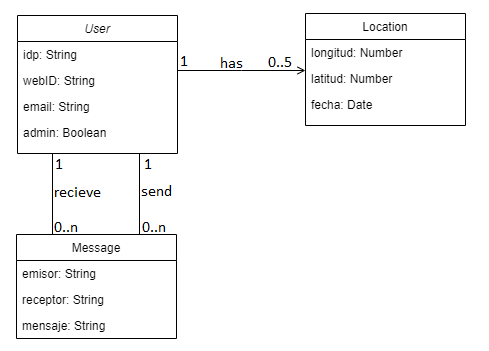

The diagram above was exported from draw.io. Its source (the exported page's mxGraphModel, read from the mxfile embedded in the PNG):
<mxGraphModel dx="782" dy="469" grid="1" gridSize="10" guides="1" tooltips="1" connect="1" arrows="1" fold="1" page="1" pageScale="1" pageWidth="827" pageHeight="1169" math="0" shadow="0">
  <root>
    <mxCell id="WIyWlLk6GJQsqaUBKTNV-0" />
    <mxCell id="WIyWlLk6GJQsqaUBKTNV-1" parent="WIyWlLk6GJQsqaUBKTNV-0" />
    <mxCell id="zkfFHV4jXpPFQw0GAbJ--0" value="User" style="swimlane;fontStyle=2;align=center;verticalAlign=top;childLayout=stackLayout;horizontal=1;startSize=26;horizontalStack=0;resizeParent=1;resizeLast=0;collapsible=1;marginBottom=0;rounded=0;shadow=0;strokeWidth=1;" parent="WIyWlLk6GJQsqaUBKTNV-1" vertex="1">
      <mxGeometry x="220" y="120" width="160" height="138" as="geometry">
        <mxRectangle x="230" y="140" width="160" height="26" as="alternateBounds" />
      </mxGeometry>
    </mxCell>
    <mxCell id="zkfFHV4jXpPFQw0GAbJ--1" value="idp: String&#10;&#10;" style="text;align=left;verticalAlign=top;spacingLeft=4;spacingRight=4;overflow=hidden;rotatable=0;points=[[0,0.5],[1,0.5]];portConstraint=eastwest;" parent="zkfFHV4jXpPFQw0GAbJ--0" vertex="1">
      <mxGeometry y="26" width="160" height="26" as="geometry" />
    </mxCell>
    <mxCell id="zkfFHV4jXpPFQw0GAbJ--2" value="webID: String" style="text;align=left;verticalAlign=top;spacingLeft=4;spacingRight=4;overflow=hidden;rotatable=0;points=[[0,0.5],[1,0.5]];portConstraint=eastwest;rounded=0;shadow=0;html=0;" parent="zkfFHV4jXpPFQw0GAbJ--0" vertex="1">
      <mxGeometry y="52" width="160" height="26" as="geometry" />
    </mxCell>
    <mxCell id="zkfFHV4jXpPFQw0GAbJ--3" value="email: String" style="text;align=left;verticalAlign=top;spacingLeft=4;spacingRight=4;overflow=hidden;rotatable=0;points=[[0,0.5],[1,0.5]];portConstraint=eastwest;rounded=0;shadow=0;html=0;" parent="zkfFHV4jXpPFQw0GAbJ--0" vertex="1">
      <mxGeometry y="78" width="160" height="26" as="geometry" />
    </mxCell>
    <mxCell id="g1bQH-CIJUpwnIOQeACq-1" value="admin: Boolean" style="text;align=left;verticalAlign=top;spacingLeft=4;spacingRight=4;overflow=hidden;rotatable=0;points=[[0,0.5],[1,0.5]];portConstraint=eastwest;rounded=0;shadow=0;html=0;" vertex="1" parent="zkfFHV4jXpPFQw0GAbJ--0">
      <mxGeometry y="104" width="160" height="26" as="geometry" />
    </mxCell>
    <mxCell id="zkfFHV4jXpPFQw0GAbJ--6" value="Message" style="swimlane;fontStyle=0;align=center;verticalAlign=top;childLayout=stackLayout;horizontal=1;startSize=26;horizontalStack=0;resizeParent=1;resizeLast=0;collapsible=1;marginBottom=0;rounded=0;shadow=0;strokeWidth=1;" parent="WIyWlLk6GJQsqaUBKTNV-1" vertex="1">
      <mxGeometry x="220" y="300" width="160" height="104" as="geometry">
        <mxRectangle x="130" y="380" width="160" height="26" as="alternateBounds" />
      </mxGeometry>
    </mxCell>
    <mxCell id="zkfFHV4jXpPFQw0GAbJ--7" value="emisor: String" style="text;align=left;verticalAlign=top;spacingLeft=4;spacingRight=4;overflow=hidden;rotatable=0;points=[[0,0.5],[1,0.5]];portConstraint=eastwest;" parent="zkfFHV4jXpPFQw0GAbJ--6" vertex="1">
      <mxGeometry y="26" width="160" height="26" as="geometry" />
    </mxCell>
    <mxCell id="zkfFHV4jXpPFQw0GAbJ--8" value="receptor: String" style="text;align=left;verticalAlign=top;spacingLeft=4;spacingRight=4;overflow=hidden;rotatable=0;points=[[0,0.5],[1,0.5]];portConstraint=eastwest;rounded=0;shadow=0;html=0;" parent="zkfFHV4jXpPFQw0GAbJ--6" vertex="1">
      <mxGeometry y="52" width="160" height="26" as="geometry" />
    </mxCell>
    <mxCell id="g1bQH-CIJUpwnIOQeACq-3" value="mensaje: String" style="text;align=left;verticalAlign=top;spacingLeft=4;spacingRight=4;overflow=hidden;rotatable=0;points=[[0,0.5],[1,0.5]];portConstraint=eastwest;rounded=0;shadow=0;html=0;" vertex="1" parent="zkfFHV4jXpPFQw0GAbJ--6">
      <mxGeometry y="78" width="160" height="26" as="geometry" />
    </mxCell>
    <mxCell id="zkfFHV4jXpPFQw0GAbJ--17" value="Location" style="swimlane;fontStyle=0;align=center;verticalAlign=top;childLayout=stackLayout;horizontal=1;startSize=26;horizontalStack=0;resizeParent=1;resizeLast=0;collapsible=1;marginBottom=0;rounded=0;shadow=0;strokeWidth=1;" parent="WIyWlLk6GJQsqaUBKTNV-1" vertex="1">
      <mxGeometry x="508" y="118" width="160" height="112" as="geometry">
        <mxRectangle x="508" y="120" width="160" height="26" as="alternateBounds" />
      </mxGeometry>
    </mxCell>
    <mxCell id="zkfFHV4jXpPFQw0GAbJ--18" value="longitud: Number&#10;" style="text;align=left;verticalAlign=top;spacingLeft=4;spacingRight=4;overflow=hidden;rotatable=0;points=[[0,0.5],[1,0.5]];portConstraint=eastwest;" parent="zkfFHV4jXpPFQw0GAbJ--17" vertex="1">
      <mxGeometry y="26" width="160" height="26" as="geometry" />
    </mxCell>
    <mxCell id="zkfFHV4jXpPFQw0GAbJ--19" value="latitud: Number" style="text;align=left;verticalAlign=top;spacingLeft=4;spacingRight=4;overflow=hidden;rotatable=0;points=[[0,0.5],[1,0.5]];portConstraint=eastwest;rounded=0;shadow=0;html=0;" parent="zkfFHV4jXpPFQw0GAbJ--17" vertex="1">
      <mxGeometry y="52" width="160" height="26" as="geometry" />
    </mxCell>
    <mxCell id="zkfFHV4jXpPFQw0GAbJ--20" value="fecha: Date" style="text;align=left;verticalAlign=top;spacingLeft=4;spacingRight=4;overflow=hidden;rotatable=0;points=[[0,0.5],[1,0.5]];portConstraint=eastwest;rounded=0;shadow=0;html=0;" parent="zkfFHV4jXpPFQw0GAbJ--17" vertex="1">
      <mxGeometry y="78" width="160" height="26" as="geometry" />
    </mxCell>
    <mxCell id="zkfFHV4jXpPFQw0GAbJ--26" value="" style="endArrow=open;shadow=0;strokeWidth=1;rounded=0;endFill=1;edgeStyle=elbowEdgeStyle;elbow=vertical;" parent="WIyWlLk6GJQsqaUBKTNV-1" source="zkfFHV4jXpPFQw0GAbJ--0" target="zkfFHV4jXpPFQw0GAbJ--17" edge="1">
      <mxGeometry x="0.5" y="41" relative="1" as="geometry">
        <mxPoint x="380" y="192" as="sourcePoint" />
        <mxPoint x="540" y="192" as="targetPoint" />
        <mxPoint x="-40" y="32" as="offset" />
      </mxGeometry>
    </mxCell>
    <mxCell id="zkfFHV4jXpPFQw0GAbJ--27" value="1" style="resizable=0;align=left;verticalAlign=bottom;labelBackgroundColor=none;fontSize=12;" parent="zkfFHV4jXpPFQw0GAbJ--26" connectable="0" vertex="1">
      <mxGeometry x="-1" relative="1" as="geometry">
        <mxPoint y="4" as="offset" />
      </mxGeometry>
    </mxCell>
    <mxCell id="zkfFHV4jXpPFQw0GAbJ--28" value="0..n" style="resizable=0;align=right;verticalAlign=bottom;labelBackgroundColor=none;fontSize=12;" parent="zkfFHV4jXpPFQw0GAbJ--26" connectable="0" vertex="1">
      <mxGeometry x="1" relative="1" as="geometry">
        <mxPoint x="-7" y="4" as="offset" />
      </mxGeometry>
    </mxCell>
    <mxCell id="zkfFHV4jXpPFQw0GAbJ--29" value="has" style="text;html=1;resizable=0;points=[];;align=center;verticalAlign=middle;labelBackgroundColor=none;rounded=0;shadow=0;strokeWidth=1;fontSize=12;" parent="zkfFHV4jXpPFQw0GAbJ--26" vertex="1" connectable="0">
      <mxGeometry x="0.5" y="49" relative="1" as="geometry">
        <mxPoint x="-38" y="40" as="offset" />
      </mxGeometry>
    </mxCell>
  </root>
</mxGraphModel>